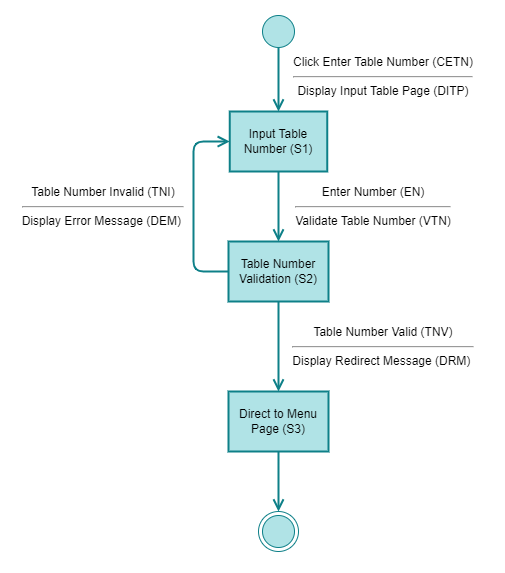

The diagram above was exported from draw.io. Its source (the exported page's mxGraphModel, read from the mxfile embedded in the PNG):
<mxGraphModel dx="726" dy="719" grid="1" gridSize="10" guides="1" tooltips="1" connect="1" arrows="1" fold="1" page="1" pageScale="1" pageWidth="10000" pageHeight="10000" background="none" math="0" shadow="0">
  <root>
    <mxCell id="0" />
    <mxCell id="1" parent="0" />
    <mxCell id="22" value="" style="rounded=0;whiteSpace=wrap;html=1;strokeColor=none;strokeWidth=2;" vertex="1" parent="1">
      <mxGeometry x="50" y="140" width="490" height="570" as="geometry" />
    </mxCell>
    <mxCell id="3" value="" style="edgeStyle=orthogonalEdgeStyle;html=1;verticalAlign=bottom;endArrow=open;endSize=8;strokeColor=#0e8088;fillColor=#b0e3e6;strokeWidth=2;exitX=0.5;exitY=0.25;exitDx=0;exitDy=0;exitPerimeter=0;" edge="1" source="2" parent="1">
      <mxGeometry relative="1" as="geometry">
        <mxPoint x="315" y="250" as="targetPoint" />
      </mxGeometry>
    </mxCell>
    <mxCell id="2" value="" style="ellipse;html=1;shape=startState;fillColor=#b0e3e6;strokeColor=#0e8088;" vertex="1" parent="1">
      <mxGeometry x="295" y="150" width="40" height="40" as="geometry" />
    </mxCell>
    <mxCell id="4" value="" style="ellipse;html=1;shape=endState;fillColor=#b0e3e6;strokeColor=#0e8088;" vertex="1" parent="1">
      <mxGeometry x="295" y="650" width="40" height="40" as="geometry" />
    </mxCell>
    <mxCell id="5" value="Click Enter Table Number (CETN)&lt;br&gt;&lt;hr&gt;Display Input Table Page (DITP)" style="text;html=1;strokeColor=none;fillColor=none;align=center;verticalAlign=middle;whiteSpace=wrap;rounded=0;strokeWidth=8;" vertex="1" parent="1">
      <mxGeometry x="320" y="200" width="200" height="30" as="geometry" />
    </mxCell>
    <mxCell id="8" value="Input Table Number (S1)" style="rounded=0;whiteSpace=wrap;html=1;strokeColor=#0e8088;strokeWidth=2;fillColor=#b0e3e6;fontColor=#000000;" vertex="1" parent="1">
      <mxGeometry x="266.25" y="250" width="97.5" height="60" as="geometry" />
    </mxCell>
    <mxCell id="9" value="" style="edgeStyle=orthogonalEdgeStyle;html=1;verticalAlign=bottom;endArrow=open;endSize=8;strokeColor=#0e8088;fillColor=#b0e3e6;strokeWidth=2;exitX=0.5;exitY=1;exitDx=0;exitDy=0;" edge="1" parent="1" source="8" target="10">
      <mxGeometry relative="1" as="geometry">
        <mxPoint x="315" y="370" as="targetPoint" />
        <mxPoint x="325" y="190" as="sourcePoint" />
      </mxGeometry>
    </mxCell>
    <mxCell id="10" value="Table Number Validation (S2)" style="rounded=0;whiteSpace=wrap;html=1;strokeColor=#0e8088;strokeWidth=2;fillColor=#b0e3e6;fontColor=#000000;" vertex="1" parent="1">
      <mxGeometry x="265" y="380" width="100" height="60" as="geometry" />
    </mxCell>
    <mxCell id="11" value="Enter Number (EN)&lt;br&gt;&lt;hr&gt;Validate Table Number (VTN)" style="text;html=1;strokeColor=none;fillColor=none;align=center;verticalAlign=middle;whiteSpace=wrap;rounded=0;strokeWidth=8;" vertex="1" parent="1">
      <mxGeometry x="310" y="330" width="200" height="30" as="geometry" />
    </mxCell>
    <mxCell id="14" value="" style="edgeStyle=orthogonalEdgeStyle;html=1;verticalAlign=bottom;endArrow=open;endSize=8;strokeColor=#0e8088;fillColor=#b0e3e6;strokeWidth=2;exitX=0.5;exitY=1;exitDx=0;exitDy=0;entryX=0.5;entryY=0;entryDx=0;entryDy=0;" edge="1" parent="1" source="10" target="15">
      <mxGeometry relative="1" as="geometry">
        <mxPoint x="315" y="510" as="targetPoint" />
        <mxPoint x="325" y="320" as="sourcePoint" />
      </mxGeometry>
    </mxCell>
    <mxCell id="15" value="Direct to Menu Page (S3)" style="rounded=0;whiteSpace=wrap;html=1;strokeColor=#0e8088;strokeWidth=2;fillColor=#b0e3e6;fontColor=#000000;" vertex="1" parent="1">
      <mxGeometry x="265" y="530" width="100" height="60" as="geometry" />
    </mxCell>
    <mxCell id="17" value="" style="edgeStyle=orthogonalEdgeStyle;html=1;verticalAlign=bottom;endArrow=open;endSize=8;strokeColor=#0e8088;fillColor=#b0e3e6;strokeWidth=2;exitX=0.5;exitY=1;exitDx=0;exitDy=0;entryX=0.5;entryY=0;entryDx=0;entryDy=0;" edge="1" parent="1" source="15" target="4">
      <mxGeometry relative="1" as="geometry">
        <mxPoint x="335" y="510" as="targetPoint" />
        <mxPoint x="335" y="460" as="sourcePoint" />
      </mxGeometry>
    </mxCell>
    <mxCell id="19" value="Table Number Valid (TNV)&lt;br&gt;&lt;hr&gt;Display Redirect Message (DRM)&amp;nbsp;" style="text;html=1;strokeColor=none;fillColor=none;align=center;verticalAlign=middle;whiteSpace=wrap;rounded=0;strokeWidth=8;" vertex="1" parent="1">
      <mxGeometry x="320" y="470" width="200" height="30" as="geometry" />
    </mxCell>
    <mxCell id="20" value="Table Number Invalid (TNI)&lt;br&gt;&lt;hr&gt;Display Error Message (DEM)&amp;nbsp;" style="text;html=1;strokeColor=none;fillColor=none;align=center;verticalAlign=middle;whiteSpace=wrap;rounded=0;strokeWidth=8;" vertex="1" parent="1">
      <mxGeometry x="40" y="320" width="200" height="50" as="geometry" />
    </mxCell>
    <mxCell id="21" value="" style="edgeStyle=orthogonalEdgeStyle;html=1;verticalAlign=bottom;endArrow=open;endSize=8;strokeColor=#0e8088;fillColor=#b0e3e6;strokeWidth=2;exitX=0;exitY=0.5;exitDx=0;exitDy=0;entryX=0;entryY=0.5;entryDx=0;entryDy=0;" edge="1" parent="1" source="10" target="8">
      <mxGeometry relative="1" as="geometry">
        <mxPoint x="325" y="540" as="targetPoint" />
        <mxPoint x="325" y="450" as="sourcePoint" />
        <Array as="points">
          <mxPoint x="230" y="410" />
          <mxPoint x="230" y="280" />
        </Array>
      </mxGeometry>
    </mxCell>
  </root>
</mxGraphModel>